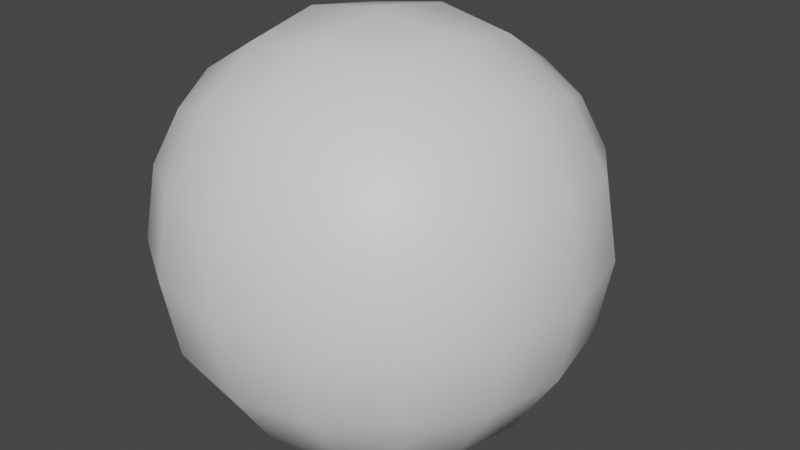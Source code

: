 # Source: Meteor.blend  (saved by Blender 3.6.13; exported with 4.5.12 LTS)
import bpy
from mathutils import Matrix  # noqa: F401  (used for matrix-valued properties, if any)

bpy.ops.wm.read_factory_settings(use_empty=True)
scene = bpy.context.scene
scene.name = 'Scene'

# ---- collections
col_collection = bpy.data.collections.new('Collection'); scene.collection.children.link(col_collection)

# ---- materials (node trees are filled in below, after node groups)
mat_material = bpy.data.materials.new('Material')
mat_material.alpha_threshold = 0.0
mat_material.use_transparent_shadow = False
mat_material.roughness = 0.5
mat_material.line_color = (0.0, 0.0, 0.0, 1.0)

# ---- material node trees
mat_material.use_nodes = True; mat_material.node_tree.nodes.clear()
_N = mat_material.node_tree.nodes; _L = mat_material.node_tree.links
n0 = _N.new('ShaderNodeOutputMaterial'); n0.name = 'Material Output'; n0.location = (300, 300)
n1 = _N.new('ShaderNodeBsdfPrincipled'); n1.name = 'Principled BSDF'; n1.location = (10, 300)
n1.distribution = 'GGX'
n1.subsurface_method = 'RANDOM_WALK_SKIN'
n1.inputs[3].default_value = 1.45
n1.inputs[27].default_value = (0.0, 0.0, 0.0, 1.0)
n1.inputs[28].default_value = 1.0
_L.new(n1.outputs[0], n0.inputs[0])
n0.is_active_output = True

# ---- world
world_world = bpy.data.worlds.new('World'); scene.world = world_world
world_world.use_nodes = True; world_world.node_tree.nodes.clear()
_N = world_world.node_tree.nodes; _L = world_world.node_tree.links
n0 = _N.new('ShaderNodeOutputWorld'); n0.name = 'World Output'; n0.location = (300, 300)
n1 = _N.new('ShaderNodeBackground'); n1.name = 'Background'; n1.location = (10, 300)
n1.inputs[0].default_value = (0.05088, 0.05088, 0.05088, 1.0)
_L.new(n1.outputs[0], n0.inputs[0])
n0.is_active_output = True
world_world.color = (0.05088, 0.05088, 0.05088)
world_world.use_sun_shadow = False
world_world.sun_shadow_jitter_overblur = 0.0

# ---- meshes
me_cube = bpy.data.meshes.new('Cube')
me_cube.from_pydata([(1.0, 1.0, 1.0), (1.0, 1.0, -1.0), (1.0, -1.0, 1.0), (1.0, -1.0, -1.0), (-1.0, 1.0, 1.0), (-1.0, 1.0, -1.0), (-1.0, -1.0, 1.0), (-1.0, -1.0, -1.0)], [], [(0, 4, 6, 2), (3, 2, 6, 7), (7, 6, 4, 5), (5, 1, 3, 7), (1, 0, 2, 3), (5, 4, 0, 1)])
me_cube.polygons.foreach_set('use_smooth', [True] * 6)
_uv = me_cube.uv_layers.new(name='UVMap')
_uv.uv.foreach_set('vector', [0.625, 0.5, 0.875, 0.5, 0.875, 0.75, 0.625, 0.75, 0.375, 0.75, 0.625, 0.75, 0.625, 1.0, 0.375, 1.0, 0.375, 0.0, 0.625, 0.0, 0.625, 0.25, 0.375, 0.25, 0.125, 0.5, 0.375, 0.5, 0.375, 0.75, 0.125, 0.75, 0.375, 0.5, 0.625, 0.5, 0.625, 0.75, 0.375, 0.75, 0.375, 0.25, 0.625, 0.25, 0.625, 0.5, 0.375, 0.5])
me_cube.materials.append(mat_material)
me_cube.use_mirror_vertex_groups = False
me_cube.update()

# ---- objects
ob_cube = bpy.data.objects.new('Cube', me_cube)

# ---- transforms, parenting, visibility, modifiers, constraints
ob_cube.location = (0.0, 0.0, 0.0)
ob_cube.lock_rotations_4d = False
ob_cube.empty_display_type = 'ARROWS'
ob_cube.lineart.crease_threshold = 0.0
_m = ob_cube.modifiers.new('Subdivision', 'SUBSURF')
_m.levels = 3
_m = ob_cube.modifiers.new('Displace', 'DISPLACE')
_m.strength = 0.3

# ---- collection membership
col_collection.objects.link(ob_cube)

# ---- scene / render settings (as saved in the file)
scene.frame_start = 1; scene.frame_end = 250; scene.frame_set(1)
scene.render.engine = 'BLENDER_EEVEE_NEXT'
scene.cycles.sampling_pattern = 'TABULATED_SOBOL'
scene.view_settings.view_transform = 'Filmic'
bpy.context.view_layer.update()

# ---- added for rendering (the .blend has no active camera and no usable light): camera, sun
cam_auto = bpy.data.cameras.new('AutoCamera')
cam_auto.lens = 50.0
cam_auto.sensor_width = 36.0
cam_auto.clip_end = 1000.0
ob_auto_camera = bpy.data.objects.new('AutoCamera', cam_auto)
scene.collection.objects.link(ob_auto_camera)
ob_auto_camera.location = (2.80016, -3.24934, 2.21523)
ob_auto_camera.rotation_euler = (1.09748, -7.21219e-08, 0.694738)
scene.camera = ob_auto_camera
light_auto_sun = bpy.data.lights.new('AutoSun', 'SUN')
light_auto_sun.energy = 3.0
light_auto_sun.angle = 0.0523599
ob_auto_sun = bpy.data.objects.new('AutoSun', light_auto_sun)
scene.collection.objects.link(ob_auto_sun)
ob_auto_sun.rotation_euler = (0.872665, 0.174533, 0.523599)
bpy.context.view_layer.update()
